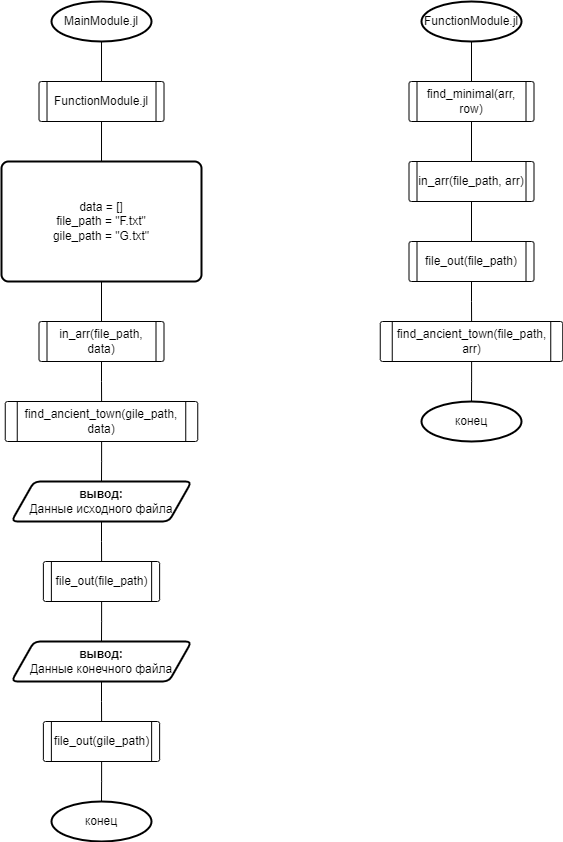

The diagram above was exported from draw.io. Its source (the exported page's mxGraphModel, read from the mxfile embedded in the PNG):
<mxGraphModel dx="929" dy="642" grid="1" gridSize="10" guides="1" tooltips="1" connect="1" arrows="1" fold="1" page="1" pageScale="1" pageWidth="827" pageHeight="1169" math="0" shadow="0">
  <root>
    <mxCell id="WIyWlLk6GJQsqaUBKTNV-0" />
    <mxCell id="WIyWlLk6GJQsqaUBKTNV-1" parent="WIyWlLk6GJQsqaUBKTNV-0" />
    <mxCell id="RwoEED-609A0MYTeZqbn-7" value="" style="edgeStyle=orthogonalEdgeStyle;rounded=0;orthogonalLoop=1;jettySize=auto;html=1;endArrow=none;endFill=0;" parent="WIyWlLk6GJQsqaUBKTNV-1" source="RwoEED-609A0MYTeZqbn-1" target="RwoEED-609A0MYTeZqbn-6" edge="1">
      <mxGeometry relative="1" as="geometry" />
    </mxCell>
    <mxCell id="RwoEED-609A0MYTeZqbn-1" value="FunctionModule.jl" style="verticalLabelPosition=middle;verticalAlign=middle;html=1;shape=process;whiteSpace=wrap;rounded=1;size=0.06666666666666667;arcSize=6;labelPosition=center;align=center;" parent="WIyWlLk6GJQsqaUBKTNV-1" vertex="1">
      <mxGeometry x="57.510000000000005" y="120" width="125" height="40" as="geometry" />
    </mxCell>
    <mxCell id="RwoEED-609A0MYTeZqbn-11" value="" style="edgeStyle=orthogonalEdgeStyle;rounded=0;orthogonalLoop=1;jettySize=auto;html=1;endArrow=none;endFill=0;" parent="WIyWlLk6GJQsqaUBKTNV-1" source="RwoEED-609A0MYTeZqbn-6" target="RwoEED-609A0MYTeZqbn-9" edge="1">
      <mxGeometry relative="1" as="geometry" />
    </mxCell>
    <mxCell id="RwoEED-609A0MYTeZqbn-6" value="data = []&lt;br&gt;file_path = &quot;F.txt&quot;&lt;br&gt;gile_path = &quot;G.txt&quot;" style="rounded=1;whiteSpace=wrap;html=1;absoluteArcSize=1;arcSize=14;strokeWidth=2;" parent="WIyWlLk6GJQsqaUBKTNV-1" vertex="1">
      <mxGeometry x="20" y="200" width="200" height="120" as="geometry" />
    </mxCell>
    <mxCell id="RwoEED-609A0MYTeZqbn-12" value="" style="edgeStyle=orthogonalEdgeStyle;rounded=0;orthogonalLoop=1;jettySize=auto;html=1;endArrow=none;endFill=0;" parent="WIyWlLk6GJQsqaUBKTNV-1" source="RwoEED-609A0MYTeZqbn-9" target="RwoEED-609A0MYTeZqbn-10" edge="1">
      <mxGeometry relative="1" as="geometry" />
    </mxCell>
    <mxCell id="RwoEED-609A0MYTeZqbn-9" value="in_arr(file_path, data)" style="verticalLabelPosition=middle;verticalAlign=middle;html=1;shape=process;whiteSpace=wrap;rounded=1;size=0.06666666666666667;arcSize=6;labelPosition=center;align=center;" parent="WIyWlLk6GJQsqaUBKTNV-1" vertex="1">
      <mxGeometry x="57.5" y="360" width="125" height="40" as="geometry" />
    </mxCell>
    <mxCell id="RwoEED-609A0MYTeZqbn-14" value="" style="edgeStyle=orthogonalEdgeStyle;rounded=0;orthogonalLoop=1;jettySize=auto;html=1;endArrow=none;endFill=0;" parent="WIyWlLk6GJQsqaUBKTNV-1" source="RwoEED-609A0MYTeZqbn-10" target="RwoEED-609A0MYTeZqbn-13" edge="1">
      <mxGeometry relative="1" as="geometry" />
    </mxCell>
    <mxCell id="RwoEED-609A0MYTeZqbn-10" value="find_ancient_town(gile_path, data)" style="verticalLabelPosition=middle;verticalAlign=middle;html=1;shape=process;whiteSpace=wrap;rounded=1;size=0.06493506493506493;arcSize=6;labelPosition=center;align=center;" parent="WIyWlLk6GJQsqaUBKTNV-1" vertex="1">
      <mxGeometry x="23.75" y="440" width="192.5" height="40" as="geometry" />
    </mxCell>
    <mxCell id="RwoEED-609A0MYTeZqbn-16" value="" style="edgeStyle=orthogonalEdgeStyle;rounded=0;orthogonalLoop=1;jettySize=auto;html=1;endArrow=none;endFill=0;" parent="WIyWlLk6GJQsqaUBKTNV-1" source="RwoEED-609A0MYTeZqbn-13" target="RwoEED-609A0MYTeZqbn-15" edge="1">
      <mxGeometry relative="1" as="geometry" />
    </mxCell>
    <mxCell id="RwoEED-609A0MYTeZqbn-13" value="&lt;b&gt;вывод:&lt;/b&gt;&lt;br&gt;Данные исходного файла" style="shape=parallelogram;html=1;strokeWidth=2;perimeter=parallelogramPerimeter;whiteSpace=wrap;rounded=1;arcSize=12;size=0.125;" parent="WIyWlLk6GJQsqaUBKTNV-1" vertex="1">
      <mxGeometry x="30" y="520" width="180" height="40" as="geometry" />
    </mxCell>
    <mxCell id="XTd8UJqPNOSWxoH_nx5i-0" value="" style="edgeStyle=orthogonalEdgeStyle;rounded=0;orthogonalLoop=1;jettySize=auto;html=1;endArrow=none;endFill=0;" parent="WIyWlLk6GJQsqaUBKTNV-1" source="RwoEED-609A0MYTeZqbn-15" target="RwoEED-609A0MYTeZqbn-18" edge="1">
      <mxGeometry relative="1" as="geometry" />
    </mxCell>
    <mxCell id="RwoEED-609A0MYTeZqbn-15" value="file_out(file_path)" style="verticalLabelPosition=middle;verticalAlign=middle;html=1;shape=process;whiteSpace=wrap;rounded=1;size=0.06493506493506493;arcSize=6;labelPosition=center;align=center;" parent="WIyWlLk6GJQsqaUBKTNV-1" vertex="1">
      <mxGeometry x="61.88" y="600" width="116.25" height="40" as="geometry" />
    </mxCell>
    <mxCell id="RwoEED-609A0MYTeZqbn-17" value="" style="edgeStyle=orthogonalEdgeStyle;rounded=0;orthogonalLoop=1;jettySize=auto;html=1;endArrow=none;endFill=0;" parent="WIyWlLk6GJQsqaUBKTNV-1" source="RwoEED-609A0MYTeZqbn-18" target="RwoEED-609A0MYTeZqbn-19" edge="1">
      <mxGeometry relative="1" as="geometry" />
    </mxCell>
    <mxCell id="RwoEED-609A0MYTeZqbn-18" value="&lt;b&gt;вывод:&lt;/b&gt;&lt;br&gt;Данные конечного файла" style="shape=parallelogram;html=1;strokeWidth=2;perimeter=parallelogramPerimeter;whiteSpace=wrap;rounded=1;arcSize=12;size=0.125;" parent="WIyWlLk6GJQsqaUBKTNV-1" vertex="1">
      <mxGeometry x="30" y="680" width="180" height="40" as="geometry" />
    </mxCell>
    <mxCell id="RwoEED-609A0MYTeZqbn-21" value="" style="edgeStyle=orthogonalEdgeStyle;rounded=0;orthogonalLoop=1;jettySize=auto;html=1;endArrow=none;endFill=0;" parent="WIyWlLk6GJQsqaUBKTNV-1" source="RwoEED-609A0MYTeZqbn-19" target="RwoEED-609A0MYTeZqbn-20" edge="1">
      <mxGeometry relative="1" as="geometry" />
    </mxCell>
    <mxCell id="RwoEED-609A0MYTeZqbn-19" value="file_out(gile_path)" style="verticalLabelPosition=middle;verticalAlign=middle;html=1;shape=process;whiteSpace=wrap;rounded=1;size=0.06493506493506493;arcSize=6;labelPosition=center;align=center;" parent="WIyWlLk6GJQsqaUBKTNV-1" vertex="1">
      <mxGeometry x="61.879999999999995" y="760" width="116.25" height="40" as="geometry" />
    </mxCell>
    <mxCell id="RwoEED-609A0MYTeZqbn-20" value="конец" style="strokeWidth=2;html=1;shape=mxgraph.flowchart.start_1;whiteSpace=wrap;" parent="WIyWlLk6GJQsqaUBKTNV-1" vertex="1">
      <mxGeometry x="70" y="840" width="100" height="40" as="geometry" />
    </mxCell>
    <mxCell id="RwoEED-609A0MYTeZqbn-26" value="" style="edgeStyle=orthogonalEdgeStyle;rounded=0;orthogonalLoop=1;jettySize=auto;html=1;endArrow=none;endFill=0;" parent="WIyWlLk6GJQsqaUBKTNV-1" source="RwoEED-609A0MYTeZqbn-23" target="RwoEED-609A0MYTeZqbn-1" edge="1">
      <mxGeometry relative="1" as="geometry" />
    </mxCell>
    <mxCell id="RwoEED-609A0MYTeZqbn-23" value="MainModule.jl" style="strokeWidth=2;html=1;shape=mxgraph.flowchart.start_1;whiteSpace=wrap;" parent="WIyWlLk6GJQsqaUBKTNV-1" vertex="1">
      <mxGeometry x="70.01" y="40" width="100" height="40" as="geometry" />
    </mxCell>
    <mxCell id="RwoEED-609A0MYTeZqbn-28" value="" style="edgeStyle=orthogonalEdgeStyle;rounded=0;orthogonalLoop=1;jettySize=auto;html=1;endArrow=none;endFill=0;" parent="WIyWlLk6GJQsqaUBKTNV-1" source="RwoEED-609A0MYTeZqbn-24" target="RwoEED-609A0MYTeZqbn-27" edge="1">
      <mxGeometry relative="1" as="geometry" />
    </mxCell>
    <mxCell id="RwoEED-609A0MYTeZqbn-24" value="FunctionModule.jl" style="strokeWidth=2;html=1;shape=mxgraph.flowchart.start_1;whiteSpace=wrap;" parent="WIyWlLk6GJQsqaUBKTNV-1" vertex="1">
      <mxGeometry x="440" y="40" width="100" height="40" as="geometry" />
    </mxCell>
    <mxCell id="RwoEED-609A0MYTeZqbn-30" value="" style="edgeStyle=orthogonalEdgeStyle;rounded=0;orthogonalLoop=1;jettySize=auto;html=1;endArrow=none;endFill=0;" parent="WIyWlLk6GJQsqaUBKTNV-1" source="RwoEED-609A0MYTeZqbn-27" target="RwoEED-609A0MYTeZqbn-29" edge="1">
      <mxGeometry relative="1" as="geometry" />
    </mxCell>
    <mxCell id="RwoEED-609A0MYTeZqbn-27" value="find_minimal(arr, row)" style="verticalLabelPosition=middle;verticalAlign=middle;html=1;shape=process;whiteSpace=wrap;rounded=1;size=0.06666666666666667;arcSize=6;labelPosition=center;align=center;" parent="WIyWlLk6GJQsqaUBKTNV-1" vertex="1">
      <mxGeometry x="427.5" y="120" width="125" height="40" as="geometry" />
    </mxCell>
    <mxCell id="RwoEED-609A0MYTeZqbn-32" value="" style="edgeStyle=orthogonalEdgeStyle;rounded=0;orthogonalLoop=1;jettySize=auto;html=1;endArrow=none;endFill=0;" parent="WIyWlLk6GJQsqaUBKTNV-1" source="RwoEED-609A0MYTeZqbn-29" target="RwoEED-609A0MYTeZqbn-31" edge="1">
      <mxGeometry relative="1" as="geometry" />
    </mxCell>
    <mxCell id="RwoEED-609A0MYTeZqbn-29" value="in_arr(file_path, arr)" style="verticalLabelPosition=middle;verticalAlign=middle;html=1;shape=process;whiteSpace=wrap;rounded=1;size=0.06666666666666667;arcSize=6;labelPosition=center;align=center;" parent="WIyWlLk6GJQsqaUBKTNV-1" vertex="1">
      <mxGeometry x="427.5" y="200" width="125" height="40" as="geometry" />
    </mxCell>
    <mxCell id="RwoEED-609A0MYTeZqbn-35" value="" style="edgeStyle=orthogonalEdgeStyle;rounded=0;orthogonalLoop=1;jettySize=auto;html=1;endArrow=none;endFill=0;" parent="WIyWlLk6GJQsqaUBKTNV-1" source="RwoEED-609A0MYTeZqbn-31" target="RwoEED-609A0MYTeZqbn-33" edge="1">
      <mxGeometry relative="1" as="geometry" />
    </mxCell>
    <mxCell id="RwoEED-609A0MYTeZqbn-31" value="file_out(file_path)" style="verticalLabelPosition=middle;verticalAlign=middle;html=1;shape=process;whiteSpace=wrap;rounded=1;size=0.06666666666666667;arcSize=6;labelPosition=center;align=center;" parent="WIyWlLk6GJQsqaUBKTNV-1" vertex="1">
      <mxGeometry x="427.5" y="280" width="125" height="40" as="geometry" />
    </mxCell>
    <mxCell id="RwoEED-609A0MYTeZqbn-37" value="" style="edgeStyle=orthogonalEdgeStyle;rounded=0;orthogonalLoop=1;jettySize=auto;html=1;endArrow=none;endFill=0;" parent="WIyWlLk6GJQsqaUBKTNV-1" source="RwoEED-609A0MYTeZqbn-33" target="RwoEED-609A0MYTeZqbn-36" edge="1">
      <mxGeometry relative="1" as="geometry" />
    </mxCell>
    <mxCell id="RwoEED-609A0MYTeZqbn-33" value="find_ancient_town(file_path, arr)" style="verticalLabelPosition=middle;verticalAlign=middle;html=1;shape=process;whiteSpace=wrap;rounded=1;size=0.06666666666666667;arcSize=6;labelPosition=center;align=center;" parent="WIyWlLk6GJQsqaUBKTNV-1" vertex="1">
      <mxGeometry x="398.75" y="360" width="182.5" height="40" as="geometry" />
    </mxCell>
    <mxCell id="RwoEED-609A0MYTeZqbn-36" value="конец" style="strokeWidth=2;html=1;shape=mxgraph.flowchart.start_1;whiteSpace=wrap;" parent="WIyWlLk6GJQsqaUBKTNV-1" vertex="1">
      <mxGeometry x="440" y="440" width="100" height="40" as="geometry" />
    </mxCell>
  </root>
</mxGraphModel>